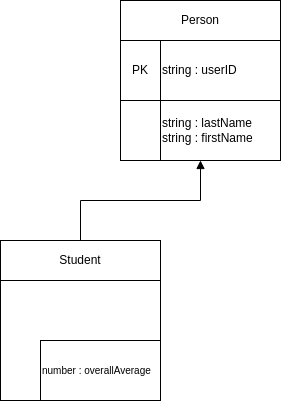

The diagram above was exported from draw.io. Its source (the exported page's mxGraphModel, read from the mxfile embedded in the PNG):
<mxGraphModel dx="2086" dy="746" grid="1" gridSize="10" guides="1" tooltips="1" connect="1" arrows="1" fold="1" page="1" pageScale="1" pageWidth="827" pageHeight="1169" math="0" shadow="0">
  <root>
    <mxCell id="0" />
    <mxCell id="1" parent="0" />
    <mxCell id="2" value="" style="html=1;whiteSpace=wrap;" vertex="1" parent="1">
      <mxGeometry x="-610" y="50" width="160" height="160" as="geometry" />
    </mxCell>
    <mxCell id="3" value="Person" style="rounded=0;whiteSpace=wrap;html=1;" vertex="1" parent="1">
      <mxGeometry x="-610" y="50" width="160" height="40" as="geometry" />
    </mxCell>
    <mxCell id="4" value="string : userID" style="rounded=0;whiteSpace=wrap;html=1;align=left;verticalAlign=middle;" vertex="1" parent="1">
      <mxGeometry x="-570" y="90" width="120" height="60" as="geometry" />
    </mxCell>
    <mxCell id="5" value="PK" style="rounded=0;whiteSpace=wrap;html=1;" vertex="1" parent="1">
      <mxGeometry x="-610" y="90" width="40" height="60" as="geometry" />
    </mxCell>
    <mxCell id="6" value="" style="html=1;whiteSpace=wrap;" vertex="1" parent="1">
      <mxGeometry x="-730" y="290" width="160" height="160" as="geometry" />
    </mxCell>
    <mxCell id="7" value="Student" style="rounded=0;whiteSpace=wrap;html=1;" vertex="1" parent="1">
      <mxGeometry x="-730" y="290" width="160" height="40" as="geometry" />
    </mxCell>
    <mxCell id="8" value="" style="endArrow=block;html=1;rounded=0;exitX=0.5;exitY=0;exitDx=0;exitDy=0;entryX=0.5;entryY=1;entryDx=0;entryDy=0;endFill=1;" edge="1" source="7" target="2" parent="1">
      <mxGeometry width="50" height="50" relative="1" as="geometry">
        <mxPoint x="-680" y="290" as="sourcePoint" />
        <mxPoint x="-680" y="250" as="targetPoint" />
        <Array as="points">
          <mxPoint x="-650" y="250" />
          <mxPoint x="-530" y="250" />
        </Array>
      </mxGeometry>
    </mxCell>
    <mxCell id="9" value="string : lastName&lt;br&gt;string : firstName" style="rounded=0;whiteSpace=wrap;html=1;align=left;verticalAlign=middle;" vertex="1" parent="1">
      <mxGeometry x="-570" y="150" width="120" height="60" as="geometry" />
    </mxCell>
    <mxCell id="10" value="&lt;font style=&quot;font-size: 10px;&quot;&gt;number :&amp;nbsp;overallAverage&lt;/font&gt;" style="rounded=0;whiteSpace=wrap;html=1;align=left;verticalAlign=middle;" vertex="1" parent="1">
      <mxGeometry x="-690" y="390" width="120" height="60" as="geometry" />
    </mxCell>
  </root>
</mxGraphModel>